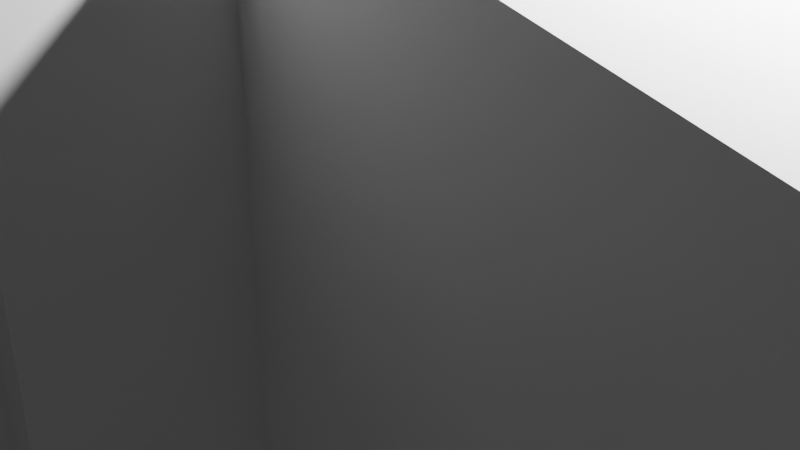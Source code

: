 # Source: Monitor4.blend  (saved by Blender 2.91.10; exported with 4.5.12 LTS)
import bpy
from mathutils import Matrix  # noqa: F401  (used for matrix-valued properties, if any)

bpy.ops.wm.read_factory_settings(use_empty=True)
scene = bpy.context.scene
scene.name = 'Scene'

# ---- collections
col_collection = bpy.data.collections.new('Collection'); scene.collection.children.link(col_collection)

# ---- world
world_world = bpy.data.worlds.new('World'); scene.world = world_world
world_world.use_nodes = True; world_world.node_tree.nodes.clear()
_N = world_world.node_tree.nodes; _L = world_world.node_tree.links
n0 = _N.new('ShaderNodeOutputWorld'); n0.name = 'World Output'; n0.location = (300, 300)
n1 = _N.new('ShaderNodeBackground'); n1.name = 'Background'; n1.location = (10, 300)
n1.inputs[0].default_value = (0.05088, 0.05088, 0.05088, 1.0)
_L.new(n1.outputs[0], n0.inputs[0])
n0.is_active_output = True
world_world.color = (0.05088, 0.05088, 0.05088)
world_world.use_sun_shadow = False
world_world.sun_shadow_jitter_overblur = 0.0

# ---- cameras
cam_camera = bpy.data.cameras.new('Camera')
cam_camera.clip_end = 100.0
cam_camera.ortho_scale = 7.314

# ---- lights
light_light = bpy.data.lights.new('Light', 'POINT')
light_light.transmission_factor = 0.0
light_light.energy = 1000.0
light_light.shadow_soft_size = 0.1
light_light.shadow_maximum_resolution = 0.006
light_light.use_absolute_resolution = True

# ---- meshes
me_w_rfel = bpy.data.meshes.new('Würfel')
me_w_rfel.from_pydata([(-1.0, 0.0, 0.0), (-1.0, 0.0, 4.0), (-1.0, 5.0, 0.0), (-1.0, 5.0, 4.0), (10.0, 0.0, 0.0), (10.0, 0.0, 4.0), (10.0, 5.0, 0.0), (10.0, 5.0, 4.0)], [], [(0, 1, 3, 2), (2, 3, 7, 6), (6, 7, 5, 4), (4, 5, 1, 0), (2, 6, 4, 0), (7, 3, 1, 5)])
_uv = me_w_rfel.uv_layers.new(name='UV-Map')
_uv.uv.foreach_set('vector', [0.4844, 0.6562, 0.4844, 0.6875, 0.4453, 0.6875, 0.4453, 0.6562, 0.4453, 0.6562, 0.4453, 0.6875, 0.3594, 0.6875, 0.3594, 0.6562, 0.6094, 0.6562, 0.6094, 0.6875, 0.5703, 0.6875, 0.5703, 0.6562, 0.5703, 0.6562, 0.5703, 0.6875, 0.4844, 0.6875, 0.4844, 0.6562, 0.4844, 0.6875, 0.4844, 0.7734, 0.5234, 0.7734, 0.5234, 0.6875, 0.4453, 0.7734, 0.4453, 0.6875, 0.4844, 0.6875, 0.4844, 0.7734])
me_w_rfel.use_remesh_fix_poles = True
me_w_rfel.use_remesh_preserve_attributes = False
me_w_rfel.use_mirror_vertex_groups = False
me_w_rfel.update()
me_w_rfel_001 = bpy.data.meshes.new('Würfel.001')
me_w_rfel_001.from_pydata([(3.0, -4.0, -6.0), (3.0, -4.0, 1.0), (3.0, 5.0, -6.0), (3.0, 5.0, 1.0), (25.0, -4.0, -6.0), (25.0, -4.0, 1.0), (25.0, 5.0, -6.0), (25.0, 5.0, 1.0)], [], [(0, 1, 3, 2), (2, 3, 7, 6), (6, 7, 5, 4), (4, 5, 1, 0), (2, 6, 4, 0), (7, 3, 1, 5)])
_uv = me_w_rfel_001.uv_layers.new(name='UV-Map')
_uv.uv.foreach_set('vector', [0.2422, 0.7734, 0.2422, 0.8281, 0.1719, 0.8281, 0.1719, 0.7734, 0.1719, 0.7734, 0.1719, 0.8281, 0.0, 0.8281, 0.0, 0.7734, 0.4844, 0.7734, 0.4844, 0.8281, 0.4141, 0.8281, 0.4141, 0.7734, 0.4141, 0.7734, 0.4141, 0.8281, 0.2422, 0.8281, 0.2422, 0.7734, 0.2422, 0.8281, 0.2422, 1.0, 0.3125, 1.0, 0.3125, 0.8281, 0.1719, 1.0, 0.1719, 0.8281, 0.2422, 0.8281, 0.2422, 1.0])
me_w_rfel_001.use_remesh_fix_poles = True
me_w_rfel_001.use_remesh_preserve_attributes = False
me_w_rfel_001.use_mirror_vertex_groups = False
me_w_rfel_001.update()
me_w_rfel_002 = bpy.data.meshes.new('Würfel.002')
me_w_rfel_002.from_pydata([(0.0, -6.0, -5.0), (0.0, -6.0, 1.0), (0.0, 1.0, -5.0), (0.0, 1.0, 1.0), (10.0, -6.0, -5.0), (10.0, -6.0, 1.0), (10.0, 1.0, -5.0), (10.0, 1.0, 1.0)], [], [(0, 1, 3, 2), (2, 3, 7, 6), (6, 7, 5, 4), (4, 5, 1, 0), (2, 6, 4, 0), (7, 3, 1, 5)])
_uv = me_w_rfel_002.uv_layers.new(name='UV-Map')
_uv.uv.foreach_set('vector', [0.4453, 0.875, 0.4453, 0.9219, 0.3906, 0.9219, 0.3906, 0.875, 0.3906, 0.875, 0.3906, 0.9219, 0.3125, 0.9219, 0.3125, 0.875, 0.5781, 0.875, 0.5781, 0.9219, 0.5234, 0.9219, 0.5234, 0.875, 0.5234, 0.875, 0.5234, 0.9219, 0.4453, 0.9219, 0.4453, 0.875, 0.4453, 0.9219, 0.4453, 1.0, 0.5, 1.0, 0.5, 0.9219, 0.3906, 1.0, 0.3906, 0.9219, 0.4453, 0.9219, 0.4453, 1.0])
me_w_rfel_002.use_remesh_fix_poles = True
me_w_rfel_002.use_remesh_preserve_attributes = False
me_w_rfel_002.use_mirror_vertex_groups = False
me_w_rfel_002.update()
me_w_rfel_003 = bpy.data.meshes.new('Würfel.003')
me_w_rfel_003.from_pydata([(0.0, -3.0, -4.0), (0.0, -3.0, 1.0), (0.0, 2.0, -4.0), (0.0, 2.0, 1.0), (15.0, -3.0, -4.0), (15.0, -3.0, 1.0), (15.0, 2.0, -4.0), (15.0, 2.0, 1.0)], [], [(0, 1, 3, 2), (2, 3, 7, 6), (6, 7, 5, 4), (4, 5, 1, 0), (2, 6, 4, 0), (7, 3, 1, 5)])
_uv = me_w_rfel_003.uv_layers.new(name='UV-Map')
_uv.uv.foreach_set('vector', [0.1562, 0.6172, 0.1562, 0.6562, 0.1172, 0.6562, 0.1172, 0.6172, 0.1172, 0.6172, 0.1172, 0.6562, 0.0, 0.6562, 0.0, 0.6172, 0.3125, 0.6172, 0.3125, 0.6562, 0.2734, 0.6562, 0.2734, 0.6172, 0.2734, 0.6172, 0.2734, 0.6562, 0.1562, 0.6562, 0.1562, 0.6172, 0.1562, 0.6562, 0.1562, 0.7734, 0.1953, 0.7734, 0.1953, 0.6562, 0.1172, 0.7734, 0.1172, 0.6562, 0.1562, 0.6562, 0.1562, 0.7734])
me_w_rfel_003.use_remesh_fix_poles = True
me_w_rfel_003.use_remesh_preserve_attributes = False
me_w_rfel_003.use_mirror_vertex_groups = False
me_w_rfel_003.update()
me_w_rfel_004 = bpy.data.meshes.new('Würfel.004')
me_w_rfel_004.from_pydata([(0.0, 0.0, -3.0), (0.0, 0.0, 0.0), (0.0, 3.0, -3.0), (0.0, 3.0, 0.0), (15.0, 0.0, -3.0), (15.0, 0.0, 0.0), (15.0, 3.0, -3.0), (15.0, 3.0, 0.0)], [], [(0, 1, 3, 2), (2, 3, 7, 6), (6, 7, 5, 4), (4, 5, 1, 0), (2, 6, 4, 0), (7, 3, 1, 5)])
_uv = me_w_rfel_004.uv_layers.new(name='UV-Map')
_uv.uv.foreach_set('vector', [0.3359, 0.5938, 0.3359, 0.6172, 0.3125, 0.6172, 0.3125, 0.5938, 0.3125, 0.5938, 0.3125, 0.6172, 0.1953, 0.6172, 0.1953, 0.5938, 0.4766, 0.5938, 0.4766, 0.6172, 0.4531, 0.6172, 0.4531, 0.5938, 0.4531, 0.5938, 0.4531, 0.6172, 0.3359, 0.6172, 0.3359, 0.5938, 0.3359, 0.6172, 0.3359, 0.7344, 0.3594, 0.7344, 0.3594, 0.6172, 0.3125, 0.7344, 0.3125, 0.6172, 0.3359, 0.6172, 0.3359, 0.7344])
me_w_rfel_004.use_remesh_fix_poles = True
me_w_rfel_004.use_remesh_preserve_attributes = False
me_w_rfel_004.use_mirror_vertex_groups = False
me_w_rfel_004.update()
me_w_rfel_005 = bpy.data.meshes.new('Würfel.005')
me_w_rfel_005.from_pydata([(-7.0, 0.0, 0.0), (-7.0, 0.0, 2.0), (-7.0, 1.0, 0.0), (-7.0, 1.0, 2.0), (5.0, 0.0, 0.0), (5.0, 0.0, 2.0), (5.0, 1.0, 0.0), (5.0, 1.0, 2.0)], [], [(0, 1, 3, 2), (2, 3, 7, 6), (6, 7, 5, 4), (4, 5, 1, 0), (2, 6, 4, 0), (7, 3, 1, 5)])
_uv = me_w_rfel_005.uv_layers.new(name='UV-Map')
_uv.uv.foreach_set('vector', [0.1016, 0.5078, 0.1016, 0.5234, 0.09375, 0.5234, 0.09375, 0.5078, 0.09375, 0.5078, 0.09375, 0.5234, 0.0, 0.5234, 0.0, 0.5078, 0.2031, 0.5078, 0.2031, 0.5234, 0.1953, 0.5234, 0.1953, 0.5078, 0.1953, 0.5078, 0.1953, 0.5234, 0.1016, 0.5234, 0.1016, 0.5078, 0.1016, 0.5234, 0.1016, 0.6172, 0.1094, 0.6172, 0.1094, 0.5234, 0.09375, 0.6172, 0.09375, 0.5234, 0.1016, 0.5234, 0.1016, 0.6172])
me_w_rfel_005.use_remesh_fix_poles = True
me_w_rfel_005.use_remesh_preserve_attributes = False
me_w_rfel_005.use_mirror_vertex_groups = False
me_w_rfel_005.update()
me_w_rfel_006 = bpy.data.meshes.new('Würfel.006')
me_w_rfel_006.from_pydata([(1.0, 0.0, 0.0), (1.0, 0.0, 9.0), (1.0, 3.0, 0.0), (1.0, 3.0, 9.0), (4.0, 0.0, 0.0), (4.0, 0.0, 9.0), (4.0, 3.0, 0.0), (4.0, 3.0, 9.0)], [], [(0, 1, 3, 2), (2, 3, 7, 6), (6, 7, 5, 4), (4, 5, 1, 0), (2, 6, 4, 0), (7, 3, 1, 5)])
_uv = me_w_rfel_006.uv_layers.new(name='UV-Map')
_uv.uv.foreach_set('vector', [0.2812, 0.5, 0.2812, 0.5703, 0.2578, 0.5703, 0.2578, 0.5, 0.2578, 0.5, 0.2578, 0.5703, 0.2344, 0.5703, 0.2344, 0.5, 0.3281, 0.5, 0.3281, 0.5703, 0.3047, 0.5703, 0.3047, 0.5, 0.3047, 0.5, 0.3047, 0.5703, 0.2812, 0.5703, 0.2812, 0.5, 0.2812, 0.5703, 0.2812, 0.5938, 0.3047, 0.5938, 0.3047, 0.5703, 0.2578, 0.5938, 0.2578, 0.5703, 0.2812, 0.5703, 0.2812, 0.5938])
me_w_rfel_006.use_remesh_fix_poles = True
me_w_rfel_006.use_remesh_preserve_attributes = False
me_w_rfel_006.use_mirror_vertex_groups = False
me_w_rfel_006.update()
me_w_rfel_007 = bpy.data.meshes.new('Würfel.007')
me_w_rfel_007.from_pydata([(0.0, 0.0, 0.0), (0.0, 0.0, 9.0), (0.0, 3.0, 0.0), (0.0, 3.0, 9.0), (4.0, 0.0, 0.0), (4.0, 0.0, 9.0), (4.0, 3.0, 0.0), (4.0, 3.0, 9.0)], [], [(0, 1, 3, 2), (2, 3, 7, 6), (6, 7, 5, 4), (4, 5, 1, 0), (2, 6, 4, 0), (7, 3, 1, 5)])
_uv = me_w_rfel_007.uv_layers.new(name='UV-Map')
_uv.uv.foreach_set('vector', [0.25, 0.6719, 0.25, 0.7422, 0.2266, 0.7422, 0.2266, 0.6719, 0.2266, 0.6719, 0.2266, 0.7422, 0.1953, 0.7422, 0.1953, 0.6719, 0.3047, 0.6719, 0.3047, 0.7422, 0.2812, 0.7422, 0.2812, 0.6719, 0.2812, 0.6719, 0.2812, 0.7422, 0.25, 0.7422, 0.25, 0.6719, 0.25, 0.7422, 0.25, 0.7734, 0.2734, 0.7734, 0.2734, 0.7422, 0.2266, 0.7734, 0.2266, 0.7422, 0.25, 0.7422, 0.25, 0.7734])
me_w_rfel_007.use_remesh_fix_poles = True
me_w_rfel_007.use_remesh_preserve_attributes = False
me_w_rfel_007.use_mirror_vertex_groups = False
me_w_rfel_007.update()
me_w_rfel_008 = bpy.data.meshes.new('Würfel.008')
me_w_rfel_008.from_pydata([(0.0, 0.0, 0.0), (0.0, 0.0, 9.0), (0.0, 3.0, 0.0), (0.0, 3.0, 9.0), (4.0, 0.0, 0.0), (4.0, 0.0, 9.0), (4.0, 3.0, 0.0), (4.0, 3.0, 9.0)], [], [(0, 1, 3, 2), (2, 3, 7, 6), (6, 7, 5, 4), (4, 5, 1, 0), (2, 6, 4, 0), (7, 3, 1, 5)])
_uv = me_w_rfel_008.uv_layers.new(name='UV-Map')
_uv.uv.foreach_set('vector', [0.05469, 0.6719, 0.05469, 0.7422, 0.03125, 0.7422, 0.03125, 0.6719, 0.03125, 0.6719, 0.03125, 0.7422, 0.0, 0.7422, 0.0, 0.6719, 0.1094, 0.6719, 0.1094, 0.7422, 0.08594, 0.7422, 0.08594, 0.6719, 0.08594, 0.6719, 0.08594, 0.7422, 0.05469, 0.7422, 0.05469, 0.6719, 0.05469, 0.7422, 0.05469, 0.7734, 0.07812, 0.7734, 0.07812, 0.7422, 0.03125, 0.7734, 0.03125, 0.7422, 0.05469, 0.7422, 0.05469, 0.7734])
me_w_rfel_008.use_remesh_fix_poles = True
me_w_rfel_008.use_remesh_preserve_attributes = False
me_w_rfel_008.use_mirror_vertex_groups = False
me_w_rfel_008.update()
me_w_rfel_009 = bpy.data.meshes.new('Würfel.009')
me_w_rfel_009.from_pydata([(1.0, 0.0, 0.0), (1.0, 0.0, 9.0), (1.0, 3.0, 0.0), (1.0, 3.0, 9.0), (4.0, 0.0, 0.0), (4.0, 0.0, 9.0), (4.0, 3.0, 0.0), (4.0, 3.0, 9.0)], [], [(0, 1, 3, 2), (2, 3, 7, 6), (6, 7, 5, 4), (4, 5, 1, 0), (2, 6, 4, 0), (7, 3, 1, 5)])
_uv = me_w_rfel_009.uv_layers.new(name='UV-Map')
_uv.uv.foreach_set('vector', [0.04688, 0.5234, 0.04688, 0.5938, 0.02344, 0.5938, 0.02344, 0.5234, 0.02344, 0.5234, 0.02344, 0.5938, 0.0, 0.5938, 0.0, 0.5234, 0.09375, 0.5234, 0.09375, 0.5938, 0.07031, 0.5938, 0.07031, 0.5234, 0.07031, 0.5234, 0.07031, 0.5938, 0.04688, 0.5938, 0.04688, 0.5234, 0.04688, 0.5938, 0.04688, 0.6172, 0.07031, 0.6172, 0.07031, 0.5938, 0.02344, 0.6172, 0.02344, 0.5938, 0.04688, 0.5938, 0.04688, 0.6172])
me_w_rfel_009.use_remesh_fix_poles = True
me_w_rfel_009.use_remesh_preserve_attributes = False
me_w_rfel_009.use_mirror_vertex_groups = False
me_w_rfel_009.update()
me_w_rfel_010 = bpy.data.meshes.new('Würfel.010')
me_w_rfel_010.from_pydata([(0.0, 0.0, 0.0), (0.0, 0.0, 2.0), (0.0, 3.0, 0.0), (0.0, 3.0, 2.0), (5.0, 0.0, 0.0), (5.0, 0.0, 2.0), (5.0, 3.0, 0.0), (5.0, 3.0, 2.0)], [], [(0, 1, 3, 2), (2, 3, 7, 6), (6, 7, 5, 4), (4, 5, 1, 0), (2, 6, 4, 0), (7, 3, 1, 5)])
_uv = me_w_rfel_010.uv_layers.new(name='UV-Map')
_uv.uv.foreach_set('vector', [0.4766, 0.5234, 0.4766, 0.5391, 0.4531, 0.5391, 0.4531, 0.5234, 0.4531, 0.5234, 0.4531, 0.5391, 0.4141, 0.5391, 0.4141, 0.5234, 0.5391, 0.5234, 0.5391, 0.5391, 0.5156, 0.5391, 0.5156, 0.5234, 0.5156, 0.5234, 0.5156, 0.5391, 0.4766, 0.5391, 0.4766, 0.5234, 0.4766, 0.5391, 0.4766, 0.5781, 0.5, 0.5781, 0.5, 0.5391, 0.4531, 0.5781, 0.4531, 0.5391, 0.4766, 0.5391, 0.4766, 0.5781])
me_w_rfel_010.use_remesh_fix_poles = True
me_w_rfel_010.use_remesh_preserve_attributes = False
me_w_rfel_010.use_mirror_vertex_groups = False
me_w_rfel_010.update()
me_w_rfel_011 = bpy.data.meshes.new('Würfel.011')
me_w_rfel_011.from_pydata([(0.0, 0.0, 0.0), (0.0, 0.0, 2.0), (0.0, 3.0, 0.0), (0.0, 3.0, 2.0), (5.0, 0.0, 0.0), (5.0, 0.0, 2.0), (5.0, 3.0, 0.0), (5.0, 3.0, 2.0)], [], [(0, 1, 3, 2), (2, 3, 7, 6), (6, 7, 5, 4), (4, 5, 1, 0), (2, 6, 4, 0), (7, 3, 1, 5)])
_uv = me_w_rfel_011.uv_layers.new(name='UV-Map')
_uv.uv.foreach_set('vector', [0.3906, 0.5391, 0.3906, 0.5547, 0.3672, 0.5547, 0.3672, 0.5391, 0.3672, 0.5391, 0.3672, 0.5547, 0.3281, 0.5547, 0.3281, 0.5391, 0.4531, 0.5391, 0.4531, 0.5547, 0.4297, 0.5547, 0.4297, 0.5391, 0.4297, 0.5391, 0.4297, 0.5547, 0.3906, 0.5547, 0.3906, 0.5391, 0.3906, 0.5547, 0.3906, 0.5938, 0.4141, 0.5938, 0.4141, 0.5547, 0.3672, 0.5938, 0.3672, 0.5547, 0.3906, 0.5547, 0.3906, 0.5938])
me_w_rfel_011.use_remesh_fix_poles = True
me_w_rfel_011.use_remesh_preserve_attributes = False
me_w_rfel_011.use_mirror_vertex_groups = False
me_w_rfel_011.update()
me_w_rfel_012 = bpy.data.meshes.new('Würfel.012')
me_w_rfel_012.from_pydata([(-2.0, 0.0, 0.0), (-2.0, 0.0, 2.0), (-2.0, 3.0, 0.0), (-2.0, 3.0, 2.0), (5.0, 0.0, 0.0), (5.0, 0.0, 2.0), (5.0, 3.0, 0.0), (5.0, 3.0, 2.0)], [], [(0, 1, 3, 2), (2, 3, 7, 6), (6, 7, 5, 4), (4, 5, 1, 0), (2, 6, 4, 0), (7, 3, 1, 5)])
_uv = me_w_rfel_012.uv_layers.new(name='UV-Map')
_uv.uv.foreach_set('vector', [0.07812, 0.8594, 0.07812, 0.875, 0.05469, 0.875, 0.05469, 0.8594, 0.05469, 0.8594, 0.05469, 0.875, 0.0, 0.875, 0.0, 0.8594, 0.1562, 0.8594, 0.1562, 0.875, 0.1328, 0.875, 0.1328, 0.8594, 0.1328, 0.8594, 0.1328, 0.875, 0.07812, 0.875, 0.07812, 0.8594, 0.07812, 0.875, 0.07812, 0.9297, 0.1016, 0.9297, 0.1016, 0.875, 0.05469, 0.9297, 0.05469, 0.875, 0.07812, 0.875, 0.07812, 0.9297])
me_w_rfel_012.use_remesh_fix_poles = True
me_w_rfel_012.use_remesh_preserve_attributes = False
me_w_rfel_012.use_mirror_vertex_groups = False
me_w_rfel_012.update()
me_w_rfel_013 = bpy.data.meshes.new('Würfel.013')
me_w_rfel_013.from_pydata([(-2.0, 0.0, 0.0), (-2.0, 0.0, 2.0), (-2.0, 3.0, 0.0), (-2.0, 3.0, 2.0), (5.0, 0.0, 0.0), (5.0, 0.0, 2.0), (5.0, 3.0, 0.0), (5.0, 3.0, 2.0)], [], [(0, 1, 3, 2), (2, 3, 7, 6), (6, 7, 5, 4), (4, 5, 1, 0), (2, 6, 4, 0), (7, 3, 1, 5)])
_uv = me_w_rfel_013.uv_layers.new(name='UV-Map')
_uv.uv.foreach_set('vector', [0.07812, 0.9297, 0.07812, 0.9453, 0.05469, 0.9453, 0.05469, 0.9297, 0.05469, 0.9297, 0.05469, 0.9453, 0.0, 0.9453, 0.0, 0.9297, 0.1562, 0.9297, 0.1562, 0.9453, 0.1328, 0.9453, 0.1328, 0.9297, 0.1328, 0.9297, 0.1328, 0.9453, 0.07812, 0.9453, 0.07812, 0.9297, 0.07812, 0.9453, 0.07812, 1.0, 0.1016, 1.0, 0.1016, 0.9453, 0.05469, 1.0, 0.05469, 0.9453, 0.07812, 0.9453, 0.07812, 1.0])
me_w_rfel_013.use_remesh_fix_poles = True
me_w_rfel_013.use_remesh_preserve_attributes = False
me_w_rfel_013.use_mirror_vertex_groups = False
me_w_rfel_013.update()
me_w_rfel_014 = bpy.data.meshes.new('Würfel.014')
me_w_rfel_014.from_pydata([(8.0, 0.0, 0.0), (8.0, 0.0, 1.0), (8.0, 1.0, 0.0), (8.0, 1.0, 1.0), (15.0, 0.0, 0.0), (15.0, 0.0, 1.0), (15.0, 1.0, 0.0), (15.0, 1.0, 1.0)], [], [(0, 1, 3, 2), (2, 3, 7, 6), (6, 7, 5, 4), (4, 5, 1, 0), (2, 6, 4, 0), (7, 3, 1, 5)])
_uv = me_w_rfel_014.uv_layers.new(name='UV-Map')
_uv.uv.foreach_set('vector', [0.1719, 0.5547, 0.1719, 0.5625, 0.1641, 0.5625, 0.1641, 0.5547, 0.1641, 0.5547, 0.1641, 0.5625, 0.1094, 0.5625, 0.1094, 0.5547, 0.2344, 0.5547, 0.2344, 0.5625, 0.2266, 0.5625, 0.2266, 0.5547, 0.2266, 0.5547, 0.2266, 0.5625, 0.1719, 0.5625, 0.1719, 0.5547, 0.1719, 0.5625, 0.1719, 0.6172, 0.1797, 0.6172, 0.1797, 0.5625, 0.1641, 0.6172, 0.1641, 0.5625, 0.1719, 0.5625, 0.1719, 0.6172])
me_w_rfel_014.use_remesh_fix_poles = True
me_w_rfel_014.use_remesh_preserve_attributes = False
me_w_rfel_014.use_mirror_vertex_groups = False
me_w_rfel_014.update()
arm_skelett = bpy.data.armatures.new('Skelett')  # bones are not reproduced
arm_skelett_001 = bpy.data.armatures.new('Skelett.001')  # bones are not reproduced
arm_skelett_002 = bpy.data.armatures.new('Skelett.002')  # bones are not reproduced
arm_skelett_003 = bpy.data.armatures.new('Skelett.003')  # bones are not reproduced
arm_skelett_004 = bpy.data.armatures.new('Skelett.004')  # bones are not reproduced
arm_skelett_005 = bpy.data.armatures.new('Skelett.005')  # bones are not reproduced
arm_skelett_006 = bpy.data.armatures.new('Skelett.006')  # bones are not reproduced
arm_skelett_007 = bpy.data.armatures.new('Skelett.007')  # bones are not reproduced
arm_skelett_008 = bpy.data.armatures.new('Skelett.008')  # bones are not reproduced
arm_skelett_009 = bpy.data.armatures.new('Skelett.009')  # bones are not reproduced
arm_skelett_010 = bpy.data.armatures.new('Skelett.010')  # bones are not reproduced

# ---- objects
ob_cube_001 = bpy.data.objects.new('cube.001', me_w_rfel)
ob_cube_002 = bpy.data.objects.new('cube.002', me_w_rfel_001)
ob_cube_003 = bpy.data.objects.new('cube.003', me_w_rfel_002)
ob_cube_004 = bpy.data.objects.new('cube.004', me_w_rfel_003)
ob_cube_005 = bpy.data.objects.new('cube.005', me_w_rfel_004)
ob_cube_006 = bpy.data.objects.new('cube.006', me_w_rfel_005)
ob_cube_007 = bpy.data.objects.new('cube.007', me_w_rfel_006)
ob_cube_008 = bpy.data.objects.new('cube.008', me_w_rfel_007)
ob_cube_009 = bpy.data.objects.new('cube.009', me_w_rfel_008)
ob_cube_010 = bpy.data.objects.new('cube.010', me_w_rfel_009)
ob_cube_011 = bpy.data.objects.new('cube.011', me_w_rfel_010)
ob_cube_012 = bpy.data.objects.new('cube.012', me_w_rfel_011)
ob_cube_013 = bpy.data.objects.new('cube.013', me_w_rfel_012)
ob_cube_014 = bpy.data.objects.new('cube.014', me_w_rfel_013)
ob_cube = bpy.data.objects.new('cube', me_w_rfel_014)
ob_skelett = bpy.data.objects.new('Skelett', arm_skelett)
ob_skelett_001 = bpy.data.objects.new('Skelett.001', arm_skelett_001)
ob_skelett_002 = bpy.data.objects.new('Skelett.002', arm_skelett_002)
ob_skelett_003 = bpy.data.objects.new('Skelett.003', arm_skelett_003)
ob_skelett_004 = bpy.data.objects.new('Skelett.004', arm_skelett_004)
ob_skelett_005 = bpy.data.objects.new('Skelett.005', arm_skelett_005)
ob_skelett_006 = bpy.data.objects.new('Skelett.006', arm_skelett_006)
ob_skelett_007 = bpy.data.objects.new('Skelett.007', arm_skelett_007)
ob_skelett_008 = bpy.data.objects.new('Skelett.008', arm_skelett_008)
ob_skelett_009 = bpy.data.objects.new('Skelett.009', arm_skelett_009)
ob_skelett_010 = bpy.data.objects.new('Skelett.010', arm_skelett_010)
ob_light = bpy.data.objects.new('Light', light_light)
ob_camera = bpy.data.objects.new('Camera', cam_camera)

# ---- transforms, parenting, visibility, modifiers, constraints
ob_cube_001.parent = ob_skelett_001
ob_cube_001.matrix_parent_inverse = Matrix(((0.5282, -0.0, 0.0, -0.0), (0.0, -0.05782, -0.5251, 2.44), (0.0, 0.5251, -0.05782, -2.135), (-0.0, 0.0, 0.0, 1.0)))
ob_cube_001.location = (-1.271, 9.663, 2.51)
ob_cube_001.rotation_euler = (0.0, -0.2288, -1.571)
ob_cube_001.scale = (0.5034, 0.5034, 0.5034)
ob_cube_001.lineart.crease_threshold = 0.0
_vg = ob_cube_001.vertex_groups.new(name='Bone')
_vg.add([0, 1, 2, 3, 4, 5, 6, 7], 1.0, 'REPLACE')
_m = ob_cube_001.modifiers.new('Skelett', 'ARMATURE')
_m.object = ob_skelett_001
ob_cube_002.parent = ob_skelett_010
ob_cube_002.matrix_parent_inverse = Matrix(((0.2946, -0.0, 0.0, -0.0), (-0.0, 0.2946, -0.0, 0.0), (0.0, -0.0, 0.2946, -1.872), (-0.0, 0.0, -0.0, 1.0)))
ob_cube_002.location = (-0.2653, 5.943, 5.108)
ob_cube_002.rotation_euler = (0.0, -0.0, -1.571)
ob_cube_002.scale = (0.5034, 0.5034, 0.5034)
ob_cube_002.lineart.crease_threshold = 0.0
_vg = ob_cube_002.vertex_groups.new(name='Bone')
_vg.add([0, 1, 2, 3, 4, 5, 6, 7], 1.0, 'REPLACE')
_m = ob_cube_002.modifiers.new('Skelett', 'ARMATURE')
_m.object = ob_skelett_010
ob_cube_003.parent = ob_skelett_002
ob_cube_003.matrix_parent_inverse = Matrix(((0.5085, -0.0, 0.0, -0.0), (0.0, -0.001911, -0.5085, 1.868), (0.0, 0.5085, -0.001911, -0.8862), (-0.0, 0.0, 0.0, 1.0)))
ob_cube_003.location = (1.245, 7.33, 5.137)
ob_cube_003.rotation_euler = (0.0, -0.0, -1.571)
ob_cube_003.scale = (0.5034, 0.5034, 0.5034)
ob_cube_003.lineart.crease_threshold = 0.0
_vg = ob_cube_003.vertex_groups.new(name='Bone')
_vg.add([0, 1, 2, 3, 4, 5, 6, 7], 1.0, 'REPLACE')
_m = ob_cube_003.modifiers.new('Skelett', 'ARMATURE')
_m.object = ob_skelett_002
ob_cube_004.parent = ob_skelett_003
ob_cube_004.matrix_parent_inverse = Matrix(((0.4633, -0.0, 0.0, -0.0), (-0.0, 0.03313, 0.4621, -1.882), (-0.0, -0.4621, 0.03313, -1.666), (0.0, 0.0, -0.0, 1.0)))
ob_cube_004.location = (0.235, -4.125, 5.061)
ob_cube_004.rotation_euler = (0.0, 0.2713, -1.571)
ob_cube_004.scale = (0.5034, 0.5034, 0.5034)
ob_cube_004.lineart.crease_threshold = 0.0
_vg = ob_cube_004.vertex_groups.new(name='Bone')
_vg.add([0, 1, 2, 3, 4, 5, 6, 7], 1.0, 'REPLACE')
_m = ob_cube_004.modifiers.new('Skelett', 'ARMATURE')
_m.object = ob_skelett_003
ob_cube_005.parent = ob_skelett_004
ob_cube_005.matrix_parent_inverse = Matrix(((0.5863, 0.0, 0.0, -0.0), (0.0, -0.1554, 0.5653, -2.738), (-0.0, -0.5653, -0.1554, -4.659), (-0.0, 0.0, -0.0, 1.0)))
ob_cube_005.location = (-0.7735, -9.336, 3.14)
ob_cube_005.rotation_euler = (0.0, 0.1633, -1.571)
ob_cube_005.scale = (0.5034, 0.5034, 0.5034)
ob_cube_005.lineart.crease_threshold = 0.0
_vg = ob_cube_005.vertex_groups.new(name='Bone')
_vg.add([0, 1, 2, 3, 4, 5, 6, 7], 1.0, 'REPLACE')
_m = ob_cube_005.modifiers.new('Skelett', 'ARMATURE')
_m.object = ob_skelett_004
ob_cube_006.parent = ob_skelett_005
ob_cube_006.matrix_parent_inverse = Matrix(((0.5809, -0.0, 0.0, -0.0), (-0.0, 0.01731, 0.5807, -0.4308), (-0.0, -0.5807, 0.01731, -8.259), (0.0, 0.0, -0.0, 1.0)))
ob_cube_006.location = (-0.2732, -18.06, 0.6874)
ob_cube_006.rotation_euler = (0.0, -0.0, -1.571)
ob_cube_006.scale = (0.5034, 0.5034, 0.5034)
ob_cube_006.lineart.crease_threshold = 0.0
_vg = ob_cube_006.vertex_groups.new(name='Bone')
_vg.add([0, 1, 2, 3, 4, 5, 6, 7], 1.0, 'REPLACE')
_m = ob_cube_006.modifiers.new('Skelett', 'ARMATURE')
_m.object = ob_skelett_005
ob_cube_007.parent = ob_skelett_007
ob_cube_007.matrix_parent_inverse = Matrix(((-0.4163, 0.0, 0.432, -2.329), (0.0, 0.6, 0.0, -0.6814), (-0.432, 0.0, -0.4163, 1.176), (-0.0, -0.0, -0.0, 1.0)))
ob_cube_007.location = (-4.407, 2.42, 0.7954)
ob_cube_007.rotation_euler = (-0.5068, -0.0, -1.571)
ob_cube_007.scale = (0.5034, 0.5034, 0.5034)
ob_cube_007.lineart.crease_threshold = 0.0
_vg = ob_cube_007.vertex_groups.new(name='Bone')
_vg.add([0, 1, 2, 3, 4, 5, 6, 7], 1.0, 'REPLACE')
_m = ob_cube_007.modifiers.new('Skelett', 'ARMATURE')
_m.object = ob_skelett_007
ob_cube_008.parent = ob_skelett_009
ob_cube_008.matrix_parent_inverse = Matrix(((-0.405, 0.0, 0.4426, -2.36), (0.0, 0.6, -0.0, 3.179), (-0.4426, 0.0, -0.405, 1.114), (-0.0, -0.0, -0.0, 1.0)))
ob_cube_008.location = (-4.307, -4.471, 0.753)
ob_cube_008.rotation_euler = (-0.4784, -0.0, -1.571)
ob_cube_008.scale = (0.5034, 0.5034, 0.5034)
ob_cube_008.lineart.crease_threshold = 0.0
_vg = ob_cube_008.vertex_groups.new(name='Bone')
_vg.add([0, 1, 2, 3, 4, 5, 6, 7], 1.0, 'REPLACE')
_m = ob_cube_008.modifiers.new('Skelett', 'ARMATURE')
_m.object = ob_skelett_009
ob_cube_009.parent = ob_skelett_008
ob_cube_009.matrix_parent_inverse = Matrix(((-0.413, 0.0, -0.4352, 2.253), (0.0, 0.6, 0.0, 3.179), (0.4352, -0.0, -0.413, 1.247), (0.0, -0.0, 0.0, 1.0)))
ob_cube_009.location = (3.06, -4.542, 0.07433)
ob_cube_009.rotation_euler = (0.6162, -0.0, -1.571)
ob_cube_009.scale = (0.5034, 0.5034, 0.5034)
ob_cube_009.lineart.crease_threshold = 0.0
_vg = ob_cube_009.vertex_groups.new(name='Bone')
_vg.add([0, 1, 2, 3, 4, 5, 6, 7], 1.0, 'REPLACE')
_m = ob_cube_009.modifiers.new('Skelett', 'ARMATURE')
_m.object = ob_skelett_008
ob_cube_010.parent = ob_skelett_006
ob_cube_010.matrix_parent_inverse = Matrix(((-0.4266, 0.0, -0.4219, 2.212), (-0.0, 0.6, -0.0, -0.6814), (0.4219, -0.0, -0.4266, 1.319), (0.0, -0.0, 0.0, 1.0)))
ob_cube_010.location = (3.147, 2.418, 0.07433)
ob_cube_010.rotation_euler = (0.6402, -1.326e-16, -1.571)
ob_cube_010.scale = (0.5034, 0.5034, 0.5034)
ob_cube_010.lineart.crease_threshold = 0.0
_vg = ob_cube_010.vertex_groups.new(name='Bone')
_vg.add([0, 1, 2, 3, 4, 5, 6, 7], 1.0, 'REPLACE')
_m = ob_cube_010.modifiers.new('Skelett', 'ARMATURE')
_m.object = ob_skelett_006
ob_cube_011.parent = ob_skelett_007
ob_cube_011.matrix_parent_inverse = Matrix(((-0.4163, 0.0, 0.432, -2.329), (0.0, 0.6, 0.0, -0.6814), (-0.432, 0.0, -0.4163, 1.176), (-0.0, -0.0, -0.0, 1.0)))
ob_cube_011.location = (-4.469, 3.019, 0.05169)
ob_cube_011.rotation_euler = (0.0, -0.0, -1.571)
ob_cube_011.scale = (0.5034, 0.5034, 0.5034)
ob_cube_011.lineart.crease_threshold = 0.0
_vg = ob_cube_011.vertex_groups.new(name='Bone')
_vg.add([0, 1, 2, 3, 4, 5, 6, 7], 1.0, 'REPLACE')
_m = ob_cube_011.modifiers.new('Skelett', 'ARMATURE')
_m.object = ob_skelett_007
ob_cube_012.parent = ob_skelett_006
ob_cube_012.matrix_parent_inverse = Matrix(((-0.4266, 0.0, -0.4219, 2.212), (-0.0, 0.6, -0.0, -0.6814), (0.4219, -0.0, -0.4266, 1.319), (0.0, -0.0, 0.0, 1.0)))
ob_cube_012.location = (3.03, 3.049, 0.07433)
ob_cube_012.rotation_euler = (0.0, -0.0, -1.571)
ob_cube_012.scale = (0.5034, 0.5034, 0.5034)
ob_cube_012.lineart.crease_threshold = 0.0
_vg = ob_cube_012.vertex_groups.new(name='Bone')
_vg.add([0, 1, 2, 3, 4, 5, 6, 7], 1.0, 'REPLACE')
_m = ob_cube_012.modifiers.new('Skelett', 'ARMATURE')
_m.object = ob_skelett_006
ob_cube_013.parent = ob_skelett_008
ob_cube_013.matrix_parent_inverse = Matrix(((-0.413, 0.0, -0.4352, 2.253), (0.0, 0.6, 0.0, 3.179), (0.4352, -0.0, -0.413, 1.247), (0.0, -0.0, 0.0, 1.0)))
ob_cube_013.location = (2.839, -4.126, 0.07433)
ob_cube_013.rotation_euler = (0.0, -0.0, -1.571)
ob_cube_013.scale = (0.5034, 0.5034, 0.5034)
ob_cube_013.lineart.crease_threshold = 0.0
_vg = ob_cube_013.vertex_groups.new(name='Bone')
_vg.add([0, 1, 2, 3, 4, 5, 6, 7], 1.0, 'REPLACE')
_m = ob_cube_013.modifiers.new('Skelett', 'ARMATURE')
_m.object = ob_skelett_008
ob_cube_014.parent = ob_skelett_009
ob_cube_014.matrix_parent_inverse = Matrix(((-0.405, 0.0, 0.4426, -2.36), (0.0, 0.6, -0.0, 3.179), (-0.4426, 0.0, -0.405, 1.114), (-0.0, -0.0, -0.0, 1.0)))
ob_cube_014.location = (-4.384, -4.124, 0.07433)
ob_cube_014.rotation_euler = (0.0, -0.0, -1.571)
ob_cube_014.scale = (0.5034, 0.5034, 0.5034)
ob_cube_014.lineart.crease_threshold = 0.0
_vg = ob_cube_014.vertex_groups.new(name='Bone')
_vg.add([0, 1, 2, 3, 4, 5, 6, 7], 1.0, 'REPLACE')
_m = ob_cube_014.modifiers.new('Skelett', 'ARMATURE')
_m.object = ob_skelett_009
ob_cube.parent = ob_skelett
ob_cube.matrix_parent_inverse = Matrix(((0.5886, 0.0, 0.0, 0.007505), (0.0, -0.1117, -0.5779, 2.935), (0.0, 0.5779, -0.1117, -4.894), (-0.0, 0.0, 0.0, 1.0)))
ob_cube.location = (-0.262, 16.87, 1.336)
ob_cube.rotation_euler = (0.0, -0.2297, -1.571)
ob_cube.scale = (0.5034, 0.5034, 0.5034)
ob_cube.lineart.crease_threshold = 0.0
_vg = ob_cube.vertex_groups.new(name='Bone')
_vg.add([0, 1, 2, 3, 4, 5, 6, 7], 1.0, 'REPLACE')
_m = ob_cube.modifiers.new('Skelett', 'ARMATURE')
_m.object = ob_skelett
ob_skelett.location = (-0.01275, 9.109, 3.319)
ob_skelett.rotation_euler = (-1.762, -0.0, 0.0)
ob_skelett.scale = (1.699, 1.699, 1.699)
ob_skelett.show_in_front = True
ob_skelett.lineart.crease_threshold = 0.0
ob_skelett_001.location = (0.0, 4.523, 4.149)
ob_skelett_001.rotation_euler = (-1.68, -0.0, 0.0)
ob_skelett_001.scale = (1.893, 1.893, 1.893)
ob_skelett_001.show_in_front = True
ob_skelett_001.lineart.crease_threshold = 0.0
ob_skelett_002.location = (0.0, 1.756, 3.667)
ob_skelett_002.rotation_euler = (-1.575, -0.0, 0.0)
ob_skelett_002.scale = (1.967, 1.967, 1.967)
ob_skelett_002.show_in_front = True
ob_skelett_002.lineart.crease_threshold = 0.0
ob_skelett_003.location = (0.0, -3.297, 4.31)
ob_skelett_003.rotation_euler = (1.499, -0.0, 0.0)
ob_skelett_003.scale = (2.159, 2.159, 2.159)
ob_skelett_003.show_in_front = True
ob_skelett_003.lineart.crease_threshold = 0.0
ob_skelett_004.location = (0.0, -8.899, 2.397)
ob_skelett_004.rotation_euler = (1.839, -0.0, 0.0)
ob_skelett_004.scale = (1.706, 1.706, 1.706)
ob_skelett_004.show_in_front = True
ob_skelett_004.lineart.crease_threshold = 0.0
ob_skelett_005.location = (0.0, -14.19, 1.165)
ob_skelett_005.rotation_euler = (1.541, -0.0, 0.0)
ob_skelett_005.scale = (1.721, 1.721, 1.721)
ob_skelett_005.show_in_front = True
ob_skelett_005.lineart.crease_threshold = 0.0
ob_skelett_006.location = (1.076, 1.136, 4.155)
ob_skelett_006.rotation_euler = (-0.0, 2.362, -0.0)
ob_skelett_006.scale = (1.667, 1.667, 1.667)
ob_skelett_006.show_in_front = True
ob_skelett_006.lineart.crease_threshold = 0.0
ob_skelett_007.location = (-1.282, 1.136, 4.155)
ob_skelett_007.rotation_euler = (-0.0, -2.338, -0.0)
ob_skelett_007.scale = (1.667, 1.667, 1.667)
ob_skelett_007.show_in_front = True
ob_skelett_007.lineart.crease_threshold = 0.0
ob_skelett_008.location = (1.076, -5.298, 4.155)
ob_skelett_008.rotation_euler = (-0.0, 2.33, -0.0)
ob_skelett_008.scale = (1.667, 1.667, 1.667)
ob_skelett_008.show_in_front = True
ob_skelett_008.lineart.crease_threshold = 0.0
ob_skelett_009.location = (-1.286, -5.298, 4.155)
ob_skelett_009.rotation_euler = (-0.0, -2.312, -0.0)
ob_skelett_009.scale = (1.667, 1.667, 1.667)
ob_skelett_009.show_in_front = True
ob_skelett_009.lineart.crease_threshold = 0.0
ob_skelett_010.location = (0.0, 0.0, 6.354)
ob_skelett_010.scale = (3.395, 3.395, 3.395)
ob_skelett_010.show_in_front = True
ob_skelett_010.lineart.crease_threshold = 0.0
ob_light.location = (0.4883, -8.191, 5.815)
ob_light.rotation_euler = (0.6503, 0.05522, 0.2953)
ob_light.scale = (0.5034, 0.5034, 0.5034)
ob_light.lock_rotations_4d = False
ob_light.empty_display_type = 'ARROWS'
ob_light.color = (0.0, 0.0, 0.0, 0.0)
ob_light.lineart.crease_threshold = 0.0
ob_camera.location = (-3.505, -9.842, 5.339)
ob_camera.rotation_euler = (1.109, -0.0, -0.7562)
ob_camera.scale = (0.5034, 0.5034, 0.5034)
ob_camera.lock_rotations_4d = False
ob_camera.empty_display_type = 'ARROWS'
ob_camera.color = (0.0, 0.0, 0.0, 0.0)
ob_camera.display_type = 'WIRE'
ob_camera.lineart.crease_threshold = 0.0

# ---- collection membership
scene.collection.objects.link(ob_cube_001)
scene.collection.objects.link(ob_cube_002)
scene.collection.objects.link(ob_cube_003)
scene.collection.objects.link(ob_cube_004)
scene.collection.objects.link(ob_cube_005)
scene.collection.objects.link(ob_cube_006)
scene.collection.objects.link(ob_cube_007)
scene.collection.objects.link(ob_cube_008)
scene.collection.objects.link(ob_cube_009)
scene.collection.objects.link(ob_cube_010)
scene.collection.objects.link(ob_cube_011)
scene.collection.objects.link(ob_cube_012)
scene.collection.objects.link(ob_cube_013)
scene.collection.objects.link(ob_cube_014)
scene.collection.objects.link(ob_cube)
scene.collection.objects.link(ob_skelett)
scene.collection.objects.link(ob_skelett_001)
scene.collection.objects.link(ob_skelett_002)
scene.collection.objects.link(ob_skelett_003)
scene.collection.objects.link(ob_skelett_004)
scene.collection.objects.link(ob_skelett_005)
scene.collection.objects.link(ob_skelett_006)
scene.collection.objects.link(ob_skelett_007)
scene.collection.objects.link(ob_skelett_008)
scene.collection.objects.link(ob_skelett_009)
scene.collection.objects.link(ob_skelett_010)
col_collection.objects.link(ob_light)
col_collection.objects.link(ob_camera)

# ---- scene / render settings (as saved in the file)
scene.camera = ob_camera
scene.frame_start = 1; scene.frame_end = 500; scene.frame_set(1)
scene.render.engine = 'BLENDER_EEVEE_NEXT'
scene.cycles.use_denoising = False
scene.cycles.samples = 128
scene.cycles.sampling_pattern = 'TABULATED_SOBOL'
scene.cycles.use_adaptive_sampling = False
scene.cycles.use_light_tree = False
scene.view_settings.view_transform = 'Filmic'
bpy.context.view_layer.update()

